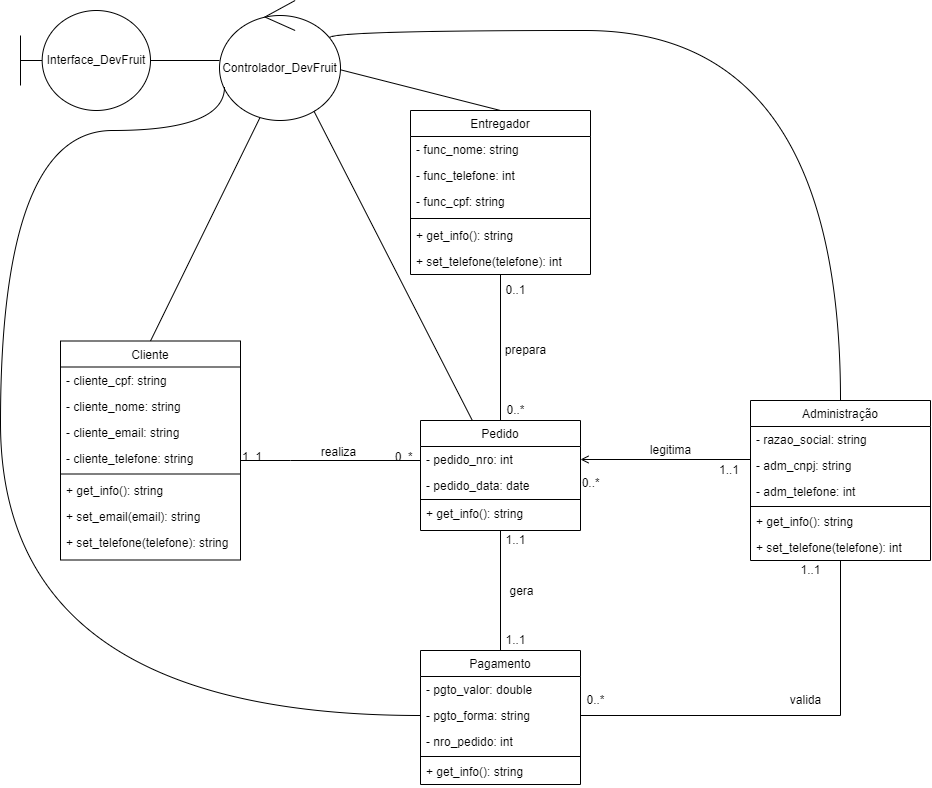

The diagram above was exported from draw.io. Its source (the exported page's mxGraphModel, read from the mxfile embedded in the PNG):
<mxGraphModel dx="2370" dy="2344" grid="1" gridSize="10" guides="1" tooltips="1" connect="1" arrows="1" fold="1" page="1" pageScale="1" pageWidth="827" pageHeight="1169" math="0" shadow="0">
  <root>
    <mxCell id="0" />
    <mxCell id="1" parent="0" />
    <mxCell id="2" value="Cliente" style="swimlane;fontStyle=0;align=center;verticalAlign=top;childLayout=stackLayout;horizontal=1;startSize=26;horizontalStack=0;resizeParent=1;resizeLast=0;collapsible=1;marginBottom=0;rounded=0;shadow=0;strokeWidth=1;strokeColor=default;fillColor=default;" vertex="1" parent="1">
      <mxGeometry x="200" y="40.5" width="180" height="219" as="geometry">
        <mxRectangle x="200" y="21" width="160" height="26" as="alternateBounds" />
      </mxGeometry>
    </mxCell>
    <mxCell id="3" value="- cliente_cpf: string" style="text;align=left;verticalAlign=top;spacingLeft=4;spacingRight=4;overflow=hidden;rotatable=0;points=[[0,0.5],[1,0.5]];portConstraint=eastwest;" vertex="1" parent="2">
      <mxGeometry y="26" width="180" height="26" as="geometry" />
    </mxCell>
    <mxCell id="4" value="- cliente_nome: string" style="text;align=left;verticalAlign=top;spacingLeft=4;spacingRight=4;overflow=hidden;rotatable=0;points=[[0,0.5],[1,0.5]];portConstraint=eastwest;rounded=0;shadow=0;html=0;" vertex="1" parent="2">
      <mxGeometry y="52" width="180" height="26" as="geometry" />
    </mxCell>
    <mxCell id="5" value="- cliente_email: string" style="text;align=left;verticalAlign=top;spacingLeft=4;spacingRight=4;overflow=hidden;rotatable=0;points=[[0,0.5],[1,0.5]];portConstraint=eastwest;rounded=0;shadow=0;html=0;" vertex="1" parent="2">
      <mxGeometry y="78" width="180" height="26" as="geometry" />
    </mxCell>
    <mxCell id="6" value="- cliente_telefone: string" style="text;align=left;verticalAlign=top;spacingLeft=4;spacingRight=4;overflow=hidden;rotatable=0;points=[[0,0.5],[1,0.5]];portConstraint=eastwest;" vertex="1" parent="2">
      <mxGeometry y="104" width="180" height="26" as="geometry" />
    </mxCell>
    <mxCell id="7" value="" style="line;strokeWidth=1;fillColor=none;align=left;verticalAlign=middle;spacingTop=-1;spacingLeft=3;spacingRight=3;rotatable=0;labelPosition=right;points=[];portConstraint=eastwest;" vertex="1" parent="2">
      <mxGeometry y="130" width="180" height="6" as="geometry" />
    </mxCell>
    <mxCell id="8" value="+ get_info(): string" style="text;align=left;verticalAlign=top;spacingLeft=4;spacingRight=4;overflow=hidden;rotatable=0;points=[[0,0.5],[1,0.5]];portConstraint=eastwest;fillColor=none;" vertex="1" parent="2">
      <mxGeometry y="136" width="180" height="26" as="geometry" />
    </mxCell>
    <mxCell id="9" value="+ set_email(email): string" style="text;align=left;verticalAlign=top;spacingLeft=4;spacingRight=4;overflow=hidden;rotatable=0;points=[[0,0.5],[1,0.5]];portConstraint=eastwest;fillColor=none;" vertex="1" parent="2">
      <mxGeometry y="162" width="180" height="26" as="geometry" />
    </mxCell>
    <mxCell id="10" value="+ set_telefone(telefone): string" style="text;align=left;verticalAlign=top;spacingLeft=4;spacingRight=4;overflow=hidden;rotatable=0;points=[[0,0.5],[1,0.5]];portConstraint=eastwest;fillColor=none;" vertex="1" parent="2">
      <mxGeometry y="188" width="180" height="26" as="geometry" />
    </mxCell>
    <mxCell id="11" style="edgeStyle=none;rounded=0;orthogonalLoop=1;jettySize=auto;html=1;exitX=0.5;exitY=0;exitDx=0;exitDy=0;entryX=0.5;entryY=1;entryDx=0;entryDy=0;endArrow=none;endFill=0;" edge="1" source="12" target="28" parent="1">
      <mxGeometry relative="1" as="geometry">
        <mxPoint x="639.04" y="-32.988000000000056" as="targetPoint" />
      </mxGeometry>
    </mxCell>
    <mxCell id="12" value="Pedido" style="swimlane;fontStyle=0;align=center;verticalAlign=top;childLayout=stackLayout;horizontal=1;startSize=26;horizontalStack=0;resizeParent=1;resizeLast=0;collapsible=1;marginBottom=0;rounded=0;shadow=0;strokeWidth=1;" vertex="1" parent="1">
      <mxGeometry x="560" y="120" width="160" height="110" as="geometry">
        <mxRectangle x="550" y="140" width="160" height="26" as="alternateBounds" />
      </mxGeometry>
    </mxCell>
    <mxCell id="13" value="- pedido_nro: int" style="text;align=left;verticalAlign=top;spacingLeft=4;spacingRight=4;overflow=hidden;rotatable=0;points=[[0,0.5],[1,0.5]];portConstraint=eastwest;" vertex="1" parent="12">
      <mxGeometry y="26" width="160" height="26" as="geometry" />
    </mxCell>
    <mxCell id="14" value="- pedido_data: date" style="text;align=left;verticalAlign=top;spacingLeft=4;spacingRight=4;overflow=hidden;rotatable=0;points=[[0,0.5],[1,0.5]];portConstraint=eastwest;" vertex="1" parent="12">
      <mxGeometry y="52" width="160" height="26" as="geometry" />
    </mxCell>
    <mxCell id="15" value="" style="line;strokeWidth=1;fillColor=none;align=left;verticalAlign=middle;spacingTop=-1;spacingLeft=3;spacingRight=3;rotatable=0;labelPosition=right;points=[];portConstraint=eastwest;" vertex="1" parent="12">
      <mxGeometry y="78" width="160" height="2" as="geometry" />
    </mxCell>
    <mxCell id="16" value="+ get_info(): string" style="text;align=left;verticalAlign=top;spacingLeft=4;spacingRight=4;overflow=hidden;rotatable=0;points=[[0,0.5],[1,0.5]];portConstraint=eastwest;" vertex="1" parent="12">
      <mxGeometry y="80" width="160" height="26" as="geometry" />
    </mxCell>
    <mxCell id="17" value="" style="endArrow=none;shadow=0;strokeWidth=1;rounded=0;endFill=0;edgeStyle=elbowEdgeStyle;elbow=vertical;" edge="1" source="2" target="12" parent="1">
      <mxGeometry x="0.5" y="41" relative="1" as="geometry">
        <mxPoint x="380" y="192" as="sourcePoint" />
        <mxPoint x="540" y="192" as="targetPoint" />
        <mxPoint x="-40" y="32" as="offset" />
        <Array as="points">
          <mxPoint x="430" y="160" />
          <mxPoint x="510" y="200" />
        </Array>
      </mxGeometry>
    </mxCell>
    <mxCell id="18" value="1..1" style="resizable=0;align=left;verticalAlign=bottom;labelBackgroundColor=none;fontSize=12;" connectable="0" vertex="1" parent="17">
      <mxGeometry x="-1" relative="1" as="geometry">
        <mxPoint y="4" as="offset" />
      </mxGeometry>
    </mxCell>
    <mxCell id="19" value="0..*" style="resizable=0;align=right;verticalAlign=bottom;labelBackgroundColor=none;fontSize=12;" connectable="0" vertex="1" parent="17">
      <mxGeometry x="1" relative="1" as="geometry">
        <mxPoint x="-7" y="4" as="offset" />
      </mxGeometry>
    </mxCell>
    <mxCell id="20" value="realiza" style="text;html=1;resizable=0;points=[];;align=center;verticalAlign=middle;labelBackgroundColor=none;rounded=0;shadow=0;strokeWidth=1;fontSize=12;" vertex="1" connectable="0" parent="17">
      <mxGeometry x="0.5" y="49" relative="1" as="geometry">
        <mxPoint x="-38" y="40" as="offset" />
      </mxGeometry>
    </mxCell>
    <mxCell id="21" style="edgeStyle=none;rounded=0;orthogonalLoop=1;jettySize=auto;html=1;exitX=0.5;exitY=0;exitDx=0;exitDy=0;endArrow=none;endFill=0;entryX=0.5;entryY=1;entryDx=0;entryDy=0;" edge="1" source="22" target="12" parent="1">
      <mxGeometry relative="1" as="geometry">
        <mxPoint x="640" y="285.99999999999955" as="targetPoint" />
      </mxGeometry>
    </mxCell>
    <mxCell id="22" value="Pagamento" style="swimlane;fontStyle=0;align=center;verticalAlign=top;childLayout=stackLayout;horizontal=1;startSize=26;horizontalStack=0;resizeParent=1;resizeLast=0;collapsible=1;marginBottom=0;rounded=0;shadow=0;strokeWidth=1;" vertex="1" parent="1">
      <mxGeometry x="560" y="350" width="160" height="134" as="geometry">
        <mxRectangle x="230" y="140" width="160" height="26" as="alternateBounds" />
      </mxGeometry>
    </mxCell>
    <mxCell id="23" value="- pgto_valor: double" style="text;align=left;verticalAlign=top;spacingLeft=4;spacingRight=4;overflow=hidden;rotatable=0;points=[[0,0.5],[1,0.5]];portConstraint=eastwest;" vertex="1" parent="22">
      <mxGeometry y="26" width="160" height="26" as="geometry" />
    </mxCell>
    <mxCell id="24" value="- pgto_forma: string" style="text;align=left;verticalAlign=top;spacingLeft=4;spacingRight=4;overflow=hidden;rotatable=0;points=[[0,0.5],[1,0.5]];portConstraint=eastwest;rounded=0;shadow=0;html=0;" vertex="1" parent="22">
      <mxGeometry y="52" width="160" height="26" as="geometry" />
    </mxCell>
    <mxCell id="25" value="- nro_pedido: int" style="text;align=left;verticalAlign=top;spacingLeft=4;spacingRight=4;overflow=hidden;rotatable=0;points=[[0,0.5],[1,0.5]];portConstraint=eastwest;rounded=0;shadow=0;html=0;" vertex="1" parent="22">
      <mxGeometry y="78" width="160" height="26" as="geometry" />
    </mxCell>
    <mxCell id="26" value="" style="line;strokeWidth=1;fillColor=none;align=left;verticalAlign=middle;spacingTop=-1;spacingLeft=3;spacingRight=3;rotatable=0;labelPosition=right;points=[];portConstraint=eastwest;" vertex="1" parent="22">
      <mxGeometry y="104" width="160" height="4" as="geometry" />
    </mxCell>
    <mxCell id="27" value="+ get_info(): string" style="text;align=left;verticalAlign=top;spacingLeft=4;spacingRight=4;overflow=hidden;rotatable=0;points=[[0,0.5],[1,0.5]];portConstraint=eastwest;" vertex="1" parent="22">
      <mxGeometry y="108" width="160" height="26" as="geometry" />
    </mxCell>
    <mxCell id="28" value="Entregador" style="swimlane;fontStyle=0;align=center;verticalAlign=top;childLayout=stackLayout;horizontal=1;startSize=26;horizontalStack=0;resizeParent=1;resizeLast=0;collapsible=1;marginBottom=0;rounded=0;shadow=0;strokeWidth=1;" vertex="1" parent="1">
      <mxGeometry x="550" y="-190" width="180" height="164" as="geometry">
        <mxRectangle x="230" y="140" width="160" height="26" as="alternateBounds" />
      </mxGeometry>
    </mxCell>
    <mxCell id="29" value="- func_nome: string" style="text;align=left;verticalAlign=top;spacingLeft=4;spacingRight=4;overflow=hidden;rotatable=0;points=[[0,0.5],[1,0.5]];portConstraint=eastwest;" vertex="1" parent="28">
      <mxGeometry y="26" width="180" height="26" as="geometry" />
    </mxCell>
    <mxCell id="30" value="- func_telefone: int" style="text;align=left;verticalAlign=top;spacingLeft=4;spacingRight=4;overflow=hidden;rotatable=0;points=[[0,0.5],[1,0.5]];portConstraint=eastwest;rounded=0;shadow=0;html=0;" vertex="1" parent="28">
      <mxGeometry y="52" width="180" height="26" as="geometry" />
    </mxCell>
    <mxCell id="31" value="- func_cpf: string" style="text;align=left;verticalAlign=top;spacingLeft=4;spacingRight=4;overflow=hidden;rotatable=0;points=[[0,0.5],[1,0.5]];portConstraint=eastwest;rounded=0;shadow=0;html=0;" vertex="1" parent="28">
      <mxGeometry y="78" width="180" height="26" as="geometry" />
    </mxCell>
    <mxCell id="32" value="" style="line;strokeWidth=1;fillColor=none;align=left;verticalAlign=middle;spacingTop=-1;spacingLeft=3;spacingRight=3;rotatable=0;labelPosition=right;points=[];portConstraint=eastwest;" vertex="1" parent="28">
      <mxGeometry y="104" width="180" height="8" as="geometry" />
    </mxCell>
    <mxCell id="33" value="+ get_info(): string" style="text;align=left;verticalAlign=top;spacingLeft=4;spacingRight=4;overflow=hidden;rotatable=0;points=[[0,0.5],[1,0.5]];portConstraint=eastwest;fillColor=none;" vertex="1" parent="28">
      <mxGeometry y="112" width="180" height="26" as="geometry" />
    </mxCell>
    <mxCell id="34" value="+ set_telefone(telefone): int" style="text;align=left;verticalAlign=top;spacingLeft=4;spacingRight=4;overflow=hidden;rotatable=0;points=[[0,0.5],[1,0.5]];portConstraint=eastwest;fillColor=none;" vertex="1" parent="28">
      <mxGeometry y="138" width="180" height="26" as="geometry" />
    </mxCell>
    <mxCell id="35" style="edgeStyle=orthogonalEdgeStyle;rounded=0;orthogonalLoop=1;jettySize=auto;html=1;exitX=0.5;exitY=1;exitDx=0;exitDy=0;entryX=1;entryY=0.5;entryDx=0;entryDy=0;endArrow=none;endFill=0;" edge="1" source="37" target="24" parent="1">
      <mxGeometry relative="1" as="geometry" />
    </mxCell>
    <mxCell id="36" style="edgeStyle=orthogonalEdgeStyle;curved=1;rounded=0;orthogonalLoop=1;jettySize=auto;html=1;exitX=0.5;exitY=0;exitDx=0;exitDy=0;endArrow=none;endFill=0;entryX=0.911;entryY=0.312;entryDx=0;entryDy=0;entryPerimeter=0;" edge="1" source="37" target="57" parent="1">
      <mxGeometry relative="1" as="geometry">
        <Array as="points">
          <mxPoint x="980" y="-270" />
          <mxPoint x="469" y="-270" />
        </Array>
      </mxGeometry>
    </mxCell>
    <mxCell id="37" value="Administração" style="swimlane;fontStyle=0;align=center;verticalAlign=top;childLayout=stackLayout;horizontal=1;startSize=26;horizontalStack=0;resizeParent=1;resizeLast=0;collapsible=1;marginBottom=0;rounded=0;shadow=0;strokeWidth=1;" vertex="1" parent="1">
      <mxGeometry x="890" y="100" width="180" height="160" as="geometry">
        <mxRectangle x="230" y="140" width="160" height="26" as="alternateBounds" />
      </mxGeometry>
    </mxCell>
    <mxCell id="38" value="- razao_social: string" style="text;align=left;verticalAlign=top;spacingLeft=4;spacingRight=4;overflow=hidden;rotatable=0;points=[[0,0.5],[1,0.5]];portConstraint=eastwest;" vertex="1" parent="37">
      <mxGeometry y="26" width="180" height="26" as="geometry" />
    </mxCell>
    <mxCell id="39" value="- adm_cnpj: string" style="text;align=left;verticalAlign=top;spacingLeft=4;spacingRight=4;overflow=hidden;rotatable=0;points=[[0,0.5],[1,0.5]];portConstraint=eastwest;rounded=0;shadow=0;html=0;" vertex="1" parent="37">
      <mxGeometry y="52" width="180" height="26" as="geometry" />
    </mxCell>
    <mxCell id="40" value="- adm_telefone: int" style="text;align=left;verticalAlign=top;spacingLeft=4;spacingRight=4;overflow=hidden;rotatable=0;points=[[0,0.5],[1,0.5]];portConstraint=eastwest;rounded=0;shadow=0;html=0;" vertex="1" parent="37">
      <mxGeometry y="78" width="180" height="26" as="geometry" />
    </mxCell>
    <mxCell id="41" value="" style="line;strokeWidth=1;fillColor=none;align=left;verticalAlign=middle;spacingTop=-1;spacingLeft=3;spacingRight=3;rotatable=0;labelPosition=right;points=[];portConstraint=eastwest;" vertex="1" parent="37">
      <mxGeometry y="104" width="180" height="4" as="geometry" />
    </mxCell>
    <mxCell id="42" value="+ get_info(): string" style="text;align=left;verticalAlign=top;spacingLeft=4;spacingRight=4;overflow=hidden;rotatable=0;points=[[0,0.5],[1,0.5]];portConstraint=eastwest;" vertex="1" parent="37">
      <mxGeometry y="108" width="180" height="26" as="geometry" />
    </mxCell>
    <mxCell id="43" value="+ set_telefone(telefone): int" style="text;align=left;verticalAlign=top;spacingLeft=4;spacingRight=4;overflow=hidden;rotatable=0;points=[[0,0.5],[1,0.5]];portConstraint=eastwest;" vertex="1" parent="37">
      <mxGeometry y="134" width="180" height="26" as="geometry" />
    </mxCell>
    <mxCell id="44" value="" style="endArrow=open;shadow=0;strokeWidth=1;rounded=0;endFill=1;elbow=vertical;entryX=1;entryY=0.5;entryDx=0;entryDy=0;" edge="1" target="13" parent="1">
      <mxGeometry x="0.5" y="41" relative="1" as="geometry">
        <mxPoint x="890" y="159" as="sourcePoint" />
        <mxPoint x="1000" y="49.99999999999977" as="targetPoint" />
        <mxPoint x="-40" y="32" as="offset" />
      </mxGeometry>
    </mxCell>
    <mxCell id="45" value="0..*" style="resizable=0;align=right;verticalAlign=bottom;labelBackgroundColor=none;fontSize=12;" connectable="0" vertex="1" parent="44">
      <mxGeometry x="1" relative="1" as="geometry">
        <mxPoint x="20" y="31" as="offset" />
      </mxGeometry>
    </mxCell>
    <mxCell id="46" value="gera" style="text;html=1;resizable=0;points=[];;align=center;verticalAlign=middle;labelBackgroundColor=none;rounded=0;shadow=0;strokeWidth=1;fontSize=12;" vertex="1" connectable="0" parent="44">
      <mxGeometry x="0.5" y="49" relative="1" as="geometry">
        <mxPoint x="-102" y="82" as="offset" />
      </mxGeometry>
    </mxCell>
    <mxCell id="47" value="1..1" style="text;html=1;align=center;verticalAlign=middle;resizable=0;points=[];autosize=1;strokeColor=none;fillColor=none;" vertex="1" parent="1">
      <mxGeometry x="635" y="230" width="40" height="20" as="geometry" />
    </mxCell>
    <mxCell id="48" value="1..1" style="text;html=1;align=center;verticalAlign=middle;resizable=0;points=[];autosize=1;strokeColor=none;fillColor=none;" vertex="1" parent="1">
      <mxGeometry x="635" y="330" width="40" height="20" as="geometry" />
    </mxCell>
    <mxCell id="49" value="valida" style="text;html=1;align=center;verticalAlign=middle;resizable=0;points=[];autosize=1;strokeColor=none;fillColor=none;" vertex="1" parent="1">
      <mxGeometry x="920" y="390" width="50" height="20" as="geometry" />
    </mxCell>
    <mxCell id="50" value="legitima" style="text;html=1;align=center;verticalAlign=middle;resizable=0;points=[];autosize=1;strokeColor=none;fillColor=none;" vertex="1" parent="1">
      <mxGeometry x="780" y="140" width="60" height="20" as="geometry" />
    </mxCell>
    <mxCell id="51" value="1..1" style="text;html=1;align=center;verticalAlign=middle;resizable=0;points=[];autosize=1;strokeColor=none;fillColor=none;" vertex="1" parent="1">
      <mxGeometry x="930" y="260" width="40" height="20" as="geometry" />
    </mxCell>
    <mxCell id="52" value="0..*" style="text;html=1;align=center;verticalAlign=middle;resizable=0;points=[];autosize=1;strokeColor=none;fillColor=none;" vertex="1" parent="1">
      <mxGeometry x="720" y="390" width="30" height="20" as="geometry" />
    </mxCell>
    <mxCell id="53" value="0..1" style="text;html=1;align=center;verticalAlign=middle;resizable=0;points=[];autosize=1;strokeColor=none;fillColor=none;" vertex="1" parent="1">
      <mxGeometry x="635" y="-20" width="40" height="20" as="geometry" />
    </mxCell>
    <mxCell id="54" value="0..*" style="text;html=1;align=center;verticalAlign=middle;resizable=0;points=[];autosize=1;strokeColor=none;fillColor=none;" vertex="1" parent="1">
      <mxGeometry x="640" y="100" width="30" height="20" as="geometry" />
    </mxCell>
    <mxCell id="55" value="prepara" style="text;html=1;align=center;verticalAlign=middle;resizable=0;points=[];autosize=1;strokeColor=none;fillColor=none;" vertex="1" parent="1">
      <mxGeometry x="635" y="40" width="60" height="20" as="geometry" />
    </mxCell>
    <mxCell id="56" value="1..1" style="text;html=1;align=right;verticalAlign=middle;resizable=0;points=[];autosize=1;strokeColor=none;fillColor=none;" vertex="1" parent="1">
      <mxGeometry x="840" y="160" width="40" height="20" as="geometry" />
    </mxCell>
    <mxCell id="57" value="Controlador_DevFruit" style="ellipse;shape=umlControl;whiteSpace=wrap;html=1;strokeColor=default;fillColor=default;" vertex="1" parent="1">
      <mxGeometry x="359" y="-300" width="121" height="120" as="geometry" />
    </mxCell>
    <mxCell id="58" value="" style="edgeStyle=orthogonalEdgeStyle;rounded=0;orthogonalLoop=1;jettySize=auto;html=1;endArrow=none;endFill=0;" edge="1" source="59" target="57" parent="1">
      <mxGeometry relative="1" as="geometry" />
    </mxCell>
    <mxCell id="59" value="Interface_DevFruit" style="shape=umlBoundary;whiteSpace=wrap;html=1;strokeColor=default;fillColor=default;" vertex="1" parent="1">
      <mxGeometry x="160" y="-290" width="130" height="100" as="geometry" />
    </mxCell>
    <mxCell id="60" value="" style="endArrow=none;html=1;rounded=0;exitX=1.002;exitY=0.578;exitDx=0;exitDy=0;exitPerimeter=0;entryX=0.5;entryY=0;entryDx=0;entryDy=0;" edge="1" source="57" target="28" parent="1">
      <mxGeometry width="50" height="50" relative="1" as="geometry">
        <mxPoint x="570" y="140" as="sourcePoint" />
        <mxPoint x="620" y="90" as="targetPoint" />
      </mxGeometry>
    </mxCell>
    <mxCell id="61" value="" style="endArrow=none;html=1;rounded=0;exitX=0.333;exitY=0.979;exitDx=0;exitDy=0;exitPerimeter=0;entryX=0.5;entryY=0;entryDx=0;entryDy=0;" edge="1" source="57" target="2" parent="1">
      <mxGeometry width="50" height="50" relative="1" as="geometry">
        <mxPoint x="440.4200000000001" y="-231.68000000000006" as="sourcePoint" />
        <mxPoint x="650" y="-180.00000000000023" as="targetPoint" />
      </mxGeometry>
    </mxCell>
    <mxCell id="62" value="" style="endArrow=none;html=1;rounded=0;exitX=0.78;exitY=0.921;exitDx=0;exitDy=0;exitPerimeter=0;" edge="1" source="57" target="12" parent="1">
      <mxGeometry width="50" height="50" relative="1" as="geometry">
        <mxPoint x="460" y="-190" as="sourcePoint" />
        <mxPoint x="660" y="-170.00000000000023" as="targetPoint" />
      </mxGeometry>
    </mxCell>
    <mxCell id="63" style="edgeStyle=orthogonalEdgeStyle;curved=1;rounded=0;orthogonalLoop=1;jettySize=auto;html=1;exitX=0;exitY=0.5;exitDx=0;exitDy=0;entryX=0.033;entryY=0.721;entryDx=0;entryDy=0;entryPerimeter=0;endArrow=none;endFill=0;" edge="1" source="24" target="57" parent="1">
      <mxGeometry relative="1" as="geometry">
        <Array as="points">
          <mxPoint x="140" y="415" />
          <mxPoint x="140" y="-170" />
          <mxPoint x="364" y="-170" />
          <mxPoint x="364" y="-213" />
        </Array>
      </mxGeometry>
    </mxCell>
  </root>
</mxGraphModel>